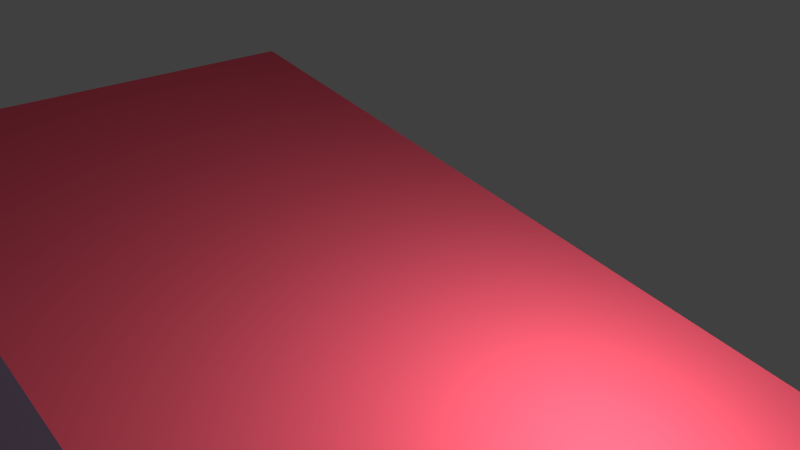 # Source: squared.blend  (saved by Blender 2.56.0; exported with 4.5.12 LTS)
import bpy
from mathutils import Matrix  # noqa: F401  (used for matrix-valued properties, if any)

bpy.ops.wm.read_factory_settings(use_empty=True)
scene = bpy.context.scene
scene.name = 'Scene'

# ---- collections
col_collection_1 = bpy.data.collections.new('Collection 1'); scene.collection.children.link(col_collection_1)

# ---- materials (node trees are filled in below, after node groups)
mat_material = bpy.data.materials.new('Material')
mat_material.alpha_threshold = 0.0
mat_material.use_transparent_shadow = False
mat_material.diffuse_color = (0.8, 0.179, 0.23, 1.0)
mat_material.roughness = 0.5
mat_material.line_color = (0.0, 0.0, 0.0, 1.0)
mat_material_002 = bpy.data.materials.new('Material.002')
mat_material_002.alpha_threshold = 0.0
mat_material_002.use_transparent_shadow = False
mat_material_002.diffuse_color = (0.1704, 0.1322, 0.8, 1.0)
mat_material_002.roughness = 0.5
mat_material_002.line_color = (0.0, 0.0, 0.0, 1.0)
mat_material_001 = bpy.data.materials.new('Material.001')
mat_material_001.alpha_threshold = 0.0
mat_material_001.use_transparent_shadow = False
mat_material_001.diffuse_color = (0.1787, 0.2254, 0.8, 1.0)
mat_material_001.roughness = 0.5
mat_material_001.line_color = (0.0, 0.0, 0.0, 1.0)
mat_battistrada = bpy.data.materials.new('battistrada')
mat_battistrada.alpha_threshold = 0.0
mat_battistrada.use_transparent_shadow = False
mat_battistrada.diffuse_color = (0.8, 0.1381, 0.1279, 1.0)
mat_battistrada.roughness = 0.5
mat_battistrada.line_color = (0.0, 0.0, 0.0, 1.0)
mat_material_003 = bpy.data.materials.new('Material.003')
mat_material_003.alpha_threshold = 0.0
mat_material_003.use_transparent_shadow = False
mat_material_003.diffuse_color = (0.1161, 0.8, 0.08908, 1.0)
mat_material_003.roughness = 0.5
mat_material_003.line_color = (0.0, 0.0, 0.0, 1.0)
mat_material_004 = bpy.data.materials.new('Material.004')
mat_material_004.alpha_threshold = 0.0
mat_material_004.use_transparent_shadow = False
mat_material_004.diffuse_color = (0.1748, 0.8, 0.1417, 1.0)
mat_material_004.roughness = 0.5
mat_material_004.line_color = (0.0, 0.0, 0.0, 1.0)
mat_white = bpy.data.materials.new('white')
mat_white.alpha_threshold = 0.0
mat_white.use_transparent_shadow = False
mat_white.diffuse_color = (0.7298, 0.5361, 0.8, 1.0)
mat_white.roughness = 0.5
mat_white.line_color = (0.0, 0.0, 0.0, 1.0)
mat_white_001 = bpy.data.materials.new('white.001')
mat_white_001.alpha_threshold = 0.0
mat_white_001.use_transparent_shadow = False
mat_white_001.diffuse_color = (0.8, 0.09398, 0.145, 1.0)
mat_white_001.roughness = 0.5
mat_white_001.line_color = (0.0, 0.0, 0.0, 1.0)

# ---- material node trees

# ---- world
world_world = bpy.data.worlds.new('World'); scene.world = world_world
world_world.color = (0.05088, 0.05088, 0.05088)
world_world.use_sun_shadow = False
world_world.sun_shadow_jitter_overblur = 0.0
world_world.cycles.sampling_method = 'MANUAL'
world_world.cycles.sample_map_resolution = 256

# ---- cameras
cam_camera = bpy.data.cameras.new('Camera')
cam_camera.clip_end = 100.0
cam_camera.lens = 35.0
cam_camera.ortho_scale = 7.314
cam_camera.dof.focus_distance = 0.0
cam_camera.dof.aperture_fstop = 128.0

# ---- lights
light_lamp = bpy.data.lights.new('Lamp', 'POINT')
light_lamp.transmission_factor = 0.0
light_lamp.cutoff_distance = 30.0
light_lamp.energy = 100.0
light_lamp.shadow_buffer_clip_start = 1.001
light_lamp.shadow_soft_size = 1.0
light_lamp.shadow_maximum_resolution = 0.006
light_lamp.use_absolute_resolution = True
light_lamp.cycles.use_multiple_importance_sampling = False

# ---- meshes
me_cylinder_000 = bpy.data.meshes.new('Cylinder.000')
me_cylinder_000.from_pydata([(0.0, 0.1304, -0.5), (0.09755, 0.1304, -0.4904), (0.1913, 0.1304, -0.4619), (0.2778, 0.1304, -0.4157), (0.3536, 0.1304, -0.3536), (0.4157, 0.1304, -0.2778), (0.4619, 0.1304, -0.1913), (0.4904, 0.1304, -0.09755), (0.5, 0.1304, -4.47e-07), (0.4904, 0.1304, 0.09754), (0.4619, 0.1304, 0.1913), (0.4157, 0.1304, 0.2778), (0.3536, 0.1304, 0.3536), (0.2778, 0.1304, 0.4157), (0.1913, 0.1304, 0.4619), (0.09755, 0.1304, 0.4904), (-1.192e-07, 0.1304, 0.5), (-0.09755, 0.1304, 0.4904), (-0.1913, 0.1304, 0.4619), (-0.2778, 0.1304, 0.4157), (-0.3536, 0.1304, 0.3536), (-0.4157, 0.1304, 0.2778), (-0.4619, 0.1304, 0.1913), (-0.4904, 0.1304, 0.09754), (-0.5, 0.1304, -8.941e-07), (-0.4904, 0.1304, -0.09755), (-0.4619, 0.1304, -0.1913), (-0.4157, 0.1304, -0.2778), (-0.3536, 0.1304, -0.3536), (-0.2778, 0.1304, -0.4157), (-0.1913, 0.1304, -0.4619), (-0.09754, 0.1304, -0.4904), (8.345e-07, -0.1304, -0.5), (0.09755, -0.1304, -0.4904), (0.1913, -0.1304, -0.4619), (0.2778, -0.1304, -0.4157), (0.3536, -0.1304, -0.3536), (0.4157, -0.1304, -0.2778), (0.4619, -0.1304, -0.1913), (0.4904, -0.1304, -0.09754), (0.5, -0.1304, 8.047e-07), (0.4904, -0.1304, 0.09755), (0.4619, -0.1304, 0.1913), (0.4157, -0.1304, 0.2778), (0.3536, -0.1304, 0.3536), (0.2778, -0.1304, 0.4157), (0.1913, -0.1304, 0.4619), (0.09755, -0.1304, 0.4904), (4.768e-07, -0.1304, 0.5), (-0.09754, -0.1304, 0.4904), (-0.1913, -0.1304, 0.4619), (-0.2778, -0.1304, 0.4157), (-0.3536, -0.1304, 0.3536), (-0.4157, -0.1304, 0.2778), (-0.4619, -0.1304, 0.1913), (-0.4904, -0.1304, 0.09755), (-0.5, -0.1304, 1.729e-06), (-0.4904, -0.1304, -0.09754), (-0.4619, -0.1304, -0.1913), (-0.4157, -0.1304, -0.2778), (-0.3536, -0.1304, -0.3536), (-0.2778, -0.1304, -0.4157), (-0.1913, -0.1304, -0.4619), (-0.09755, -0.1304, -0.4904), (0.0, 0.1304, -4.172e-07), (0.0, -0.1304, -3.576e-07)], [], [(64, 0, 1), (65, 33, 32), (64, 1, 2), (65, 34, 33), (64, 2, 3), (65, 35, 34), (64, 3, 4), (65, 36, 35), (64, 4, 5), (65, 37, 36), (64, 5, 6), (65, 38, 37), (64, 6, 7), (65, 39, 38), (64, 7, 8), (65, 40, 39), (64, 8, 9), (65, 41, 40), (64, 9, 10), (65, 42, 41), (64, 10, 11), (65, 43, 42), (64, 11, 12), (65, 44, 43), (64, 12, 13), (65, 45, 44), (64, 13, 14), (65, 46, 45), (64, 14, 15), (65, 47, 46), (64, 15, 16), (65, 48, 47), (64, 16, 17), (65, 49, 48), (64, 17, 18), (65, 50, 49), (64, 18, 19), (65, 51, 50), (64, 19, 20), (65, 52, 51), (64, 20, 21), (65, 53, 52), (64, 21, 22), (65, 54, 53), (64, 22, 23), (65, 55, 54), (64, 23, 24), (65, 56, 55), (64, 24, 25), (65, 57, 56), (64, 25, 26), (65, 58, 57), (64, 26, 27), (65, 59, 58), (64, 27, 28), (65, 60, 59), (64, 28, 29), (65, 61, 60), (64, 29, 30), (65, 62, 61), (64, 30, 31), (65, 63, 62), (31, 0, 64), (65, 32, 63), (0, 32, 33, 1), (1, 33, 34, 2), (2, 34, 35, 3), (3, 35, 36, 4), (4, 36, 37, 5), (5, 37, 38, 6), (6, 38, 39, 7), (7, 39, 40, 8), (8, 40, 41, 9), (9, 41, 42, 10), (10, 42, 43, 11), (11, 43, 44, 12), (12, 44, 45, 13), (13, 45, 46, 14), (14, 46, 47, 15), (15, 47, 48, 16), (16, 48, 49, 17), (17, 49, 50, 18), (18, 50, 51, 19), (19, 51, 52, 20), (20, 52, 53, 21), (21, 53, 54, 22), (22, 54, 55, 23), (23, 55, 56, 24), (24, 56, 57, 25), (25, 57, 58, 26), (26, 58, 59, 27), (27, 59, 60, 28), (28, 60, 61, 29), (29, 61, 62, 30), (30, 62, 63, 31), (32, 0, 31, 63)])
me_cylinder_000.polygons.foreach_set('material_index', [0, 0, 0, 0, 0, 0, 0, 0, 0, 0, 0, 0, 0, 0, 0, 0, 0, 0, 0, 0, 0, 0, 0, 0, 0, 0, 0, 0, 0, 0, 0, 0, 0, 0, 0, 0, 0, 0, 0, 0, 0, 0, 0, 0, 0, 0, 0, 0, 0, 0, 0, 0, 0, 0, 0, 0, 0, 0, 0, 0, 0, 0, 0, 0, 1, 1, 1, 1, 1, 1, 1, 1, 1, 1, 1, 1, 1, 1, 1, 1, 1, 1, 1, 1, 1, 1, 1, 1, 1, 1, 1, 1, 1, 1, 1, 1])
me_cylinder_000.materials.append(mat_material)
me_cylinder_000.materials.append(mat_material_002)
me_cylinder_000.use_remesh_preserve_volume = False
me_cylinder_000.use_remesh_preserve_attributes = False
me_cylinder_000.use_mirror_vertex_groups = False
me_cylinder_000.update()
me_cylinder_005 = bpy.data.meshes.new('Cylinder.005')
me_cylinder_005.from_pydata([(0.0, 0.1242, -0.5), (0.09755, 0.1242, -0.4904), (0.1913, 0.1242, -0.4619), (0.2778, 0.1242, -0.4157), (0.3536, 0.1242, -0.3536), (0.4157, 0.1242, -0.2778), (0.4619, 0.1242, -0.1913), (0.4904, 0.1242, -0.09755), (0.5, 0.1242, -4.47e-07), (0.4904, 0.1242, 0.09754), (0.4619, 0.1242, 0.1913), (0.4157, 0.1242, 0.2778), (0.3536, 0.1242, 0.3536), (0.2778, 0.1242, 0.4157), (0.1913, 0.1242, 0.4619), (0.09755, 0.1242, 0.4904), (-1.192e-07, 0.1242, 0.5), (-0.09755, 0.1242, 0.4904), (-0.1913, 0.1242, 0.4619), (-0.2778, 0.1242, 0.4157), (-0.3536, 0.1242, 0.3536), (-0.4157, 0.1242, 0.2778), (-0.4619, 0.1242, 0.1913), (-0.4904, 0.1242, 0.09754), (-0.5, 0.1242, -8.941e-07), (-0.4904, 0.1242, -0.09755), (-0.4619, 0.1242, -0.1913), (-0.4157, 0.1242, -0.2778), (-0.3536, 0.1242, -0.3536), (-0.2778, 0.1242, -0.4157), (-0.1913, 0.1242, -0.4619), (-0.09754, 0.1242, -0.4904), (8.345e-07, -0.1241, -0.5), (0.09755, -0.1241, -0.4904), (0.1913, -0.1241, -0.4619), (0.2778, -0.1241, -0.4157), (0.3536, -0.1241, -0.3536), (0.4157, -0.1241, -0.2778), (0.4619, -0.1241, -0.1913), (0.4904, -0.1241, -0.09754), (0.5, -0.1241, 8.047e-07), (0.4904, -0.1241, 0.09755), (0.4619, -0.1241, 0.1913), (0.4157, -0.1241, 0.2778), (0.3536, -0.1241, 0.3536), (0.2778, -0.1241, 0.4157), (0.1913, -0.1241, 0.4619), (0.09755, -0.1241, 0.4904), (4.768e-07, -0.1241, 0.5), (-0.09754, -0.1241, 0.4904), (-0.1913, -0.1241, 0.4619), (-0.2778, -0.1241, 0.4157), (-0.3536, -0.1241, 0.3536), (-0.4157, -0.1241, 0.2778), (-0.4619, -0.1241, 0.1913), (-0.4904, -0.1241, 0.09755), (-0.5, -0.1241, 1.729e-06), (-0.4904, -0.1241, -0.09754), (-0.4619, -0.1241, -0.1913), (-0.4157, -0.1241, -0.2778), (-0.3536, -0.1241, -0.3536), (-0.2778, -0.1241, -0.4157), (-0.1913, -0.1241, -0.4619), (-0.09755, -0.1241, -0.4904), (0.0, 0.1967, -4.172e-07), (0.0, -0.1999, -3.576e-07)], [], [(64, 0, 1), (65, 33, 32), (64, 1, 2), (65, 34, 33), (64, 2, 3), (65, 35, 34), (64, 3, 4), (65, 36, 35), (64, 4, 5), (65, 37, 36), (64, 5, 6), (65, 38, 37), (64, 6, 7), (65, 39, 38), (64, 7, 8), (65, 40, 39), (64, 8, 9), (65, 41, 40), (64, 9, 10), (65, 42, 41), (64, 10, 11), (65, 43, 42), (64, 11, 12), (65, 44, 43), (64, 12, 13), (65, 45, 44), (64, 13, 14), (65, 46, 45), (64, 14, 15), (65, 47, 46), (64, 15, 16), (65, 48, 47), (64, 16, 17), (65, 49, 48), (64, 17, 18), (65, 50, 49), (64, 18, 19), (65, 51, 50), (64, 19, 20), (65, 52, 51), (64, 20, 21), (65, 53, 52), (64, 21, 22), (65, 54, 53), (64, 22, 23), (65, 55, 54), (64, 23, 24), (65, 56, 55), (64, 24, 25), (65, 57, 56), (64, 25, 26), (65, 58, 57), (64, 26, 27), (65, 59, 58), (64, 27, 28), (65, 60, 59), (64, 28, 29), (65, 61, 60), (64, 29, 30), (65, 62, 61), (64, 30, 31), (65, 63, 62), (31, 0, 64), (65, 32, 63), (0, 32, 33, 1), (1, 33, 34, 2), (2, 34, 35, 3), (3, 35, 36, 4), (4, 36, 37, 5), (5, 37, 38, 6), (6, 38, 39, 7), (7, 39, 40, 8), (8, 40, 41, 9), (9, 41, 42, 10), (10, 42, 43, 11), (11, 43, 44, 12), (12, 44, 45, 13), (13, 45, 46, 14), (14, 46, 47, 15), (15, 47, 48, 16), (16, 48, 49, 17), (17, 49, 50, 18), (18, 50, 51, 19), (19, 51, 52, 20), (20, 52, 53, 21), (21, 53, 54, 22), (22, 54, 55, 23), (23, 55, 56, 24), (24, 56, 57, 25), (25, 57, 58, 26), (26, 58, 59, 27), (27, 59, 60, 28), (28, 60, 61, 29), (29, 61, 62, 30), (30, 62, 63, 31), (32, 0, 31, 63)])
me_cylinder_005.polygons.foreach_set('material_index', [0, 0, 0, 0, 0, 0, 0, 0, 0, 0, 0, 0, 0, 0, 0, 0, 0, 0, 0, 0, 0, 0, 0, 0, 0, 0, 0, 0, 0, 0, 0, 0, 0, 0, 0, 0, 0, 0, 0, 0, 0, 0, 0, 0, 0, 0, 0, 0, 0, 0, 0, 0, 0, 0, 0, 0, 0, 0, 0, 0, 0, 0, 0, 0, 1, 1, 1, 1, 1, 1, 1, 1, 1, 1, 1, 1, 1, 1, 1, 1, 1, 1, 1, 1, 1, 1, 1, 1, 1, 1, 1, 1, 1, 1, 1, 1])
me_cylinder_005.materials.append(mat_material_001)
me_cylinder_005.materials.append(mat_battistrada)
me_cylinder_005.use_remesh_preserve_volume = False
me_cylinder_005.use_remesh_preserve_attributes = False
me_cylinder_005.use_mirror_vertex_groups = False
me_cylinder_005.update()
me_cylinder_004 = bpy.data.meshes.new('Cylinder.004')
me_cylinder_004.from_pydata([(3.632e-08, 0.1126, -0.5), (0.09755, 0.1126, -0.4904), (0.1913, 0.1126, -0.4619), (0.2778, 0.1126, -0.4157), (0.3536, 0.1126, -0.3536), (0.4157, 0.1126, -0.2778), (0.4619, 0.1126, -0.1913), (0.4904, 0.1126, -0.09755), (0.5, 0.1126, -4.47e-07), (0.4904, 0.1126, 0.09754), (0.4619, 0.1126, 0.1913), (0.4157, 0.1126, 0.2778), (0.3536, 0.1126, 0.3536), (0.2778, 0.1126, 0.4157), (0.1913, 0.1126, 0.4619), (0.09755, 0.1126, 0.4904), (-8.289e-08, 0.1126, 0.5), (-0.09755, 0.1126, 0.4904), (-0.1913, 0.1126, 0.4619), (-0.2778, 0.1126, 0.4157), (-0.3536, 0.1126, 0.3536), (-0.4157, 0.1126, 0.2778), (-0.4619, 0.1126, 0.1913), (-0.4904, 0.1126, 0.09754), (-0.5, 0.1126, -8.941e-07), (-0.4904, 0.1126, -0.09755), (-0.4619, 0.1126, -0.1913), (-0.4157, 0.1126, -0.2778), (-0.3536, 0.1126, -0.3536), (-0.2778, 0.1126, -0.4157), (-0.1913, 0.1126, -0.4619), (-0.09754, 0.1126, -0.4904), (8.708e-07, -0.1126, -0.5), (0.09755, -0.1126, -0.4904), (0.1913, -0.1126, -0.4619), (0.2778, -0.1126, -0.4157), (0.3536, -0.1126, -0.3536), (0.4157, -0.1126, -0.2778), (0.4619, -0.1126, -0.1913), (0.4904, -0.1126, -0.09754), (0.5, -0.1126, 8.047e-07), (0.4904, -0.1126, 0.09755), (0.4619, -0.1126, 0.1913), (0.4157, -0.1126, 0.2778), (0.3536, -0.1126, 0.3536), (0.2778, -0.1126, 0.4157), (0.1913, -0.1126, 0.4619), (0.09755, -0.1126, 0.4904), (5.132e-07, -0.1126, 0.5), (-0.09754, -0.1126, 0.4904), (-0.1913, -0.1126, 0.4619), (-0.2778, -0.1126, 0.4157), (-0.3536, -0.1126, 0.3536), (-0.4157, -0.1126, 0.2778), (-0.4619, -0.1126, 0.1913), (-0.4904, -0.1126, 0.09755), (-0.5, -0.1126, 1.729e-06), (-0.4904, -0.1126, -0.09754), (-0.4619, -0.1126, -0.1913), (-0.4157, -0.1126, -0.2778), (-0.3536, -0.1126, -0.3536), (-0.2778, -0.1126, -0.4157), (-0.1913, -0.1126, -0.4619), (-0.09755, -0.1126, -0.4904), (3.632e-08, 0.1126, -4.172e-07), (3.632e-08, -0.1126, -3.576e-07)], [], [(64, 0, 1), (65, 33, 32), (64, 1, 2), (65, 34, 33), (64, 2, 3), (65, 35, 34), (64, 3, 4), (65, 36, 35), (64, 4, 5), (65, 37, 36), (64, 5, 6), (65, 38, 37), (64, 6, 7), (65, 39, 38), (64, 7, 8), (65, 40, 39), (64, 8, 9), (65, 41, 40), (64, 9, 10), (65, 42, 41), (64, 10, 11), (65, 43, 42), (64, 11, 12), (65, 44, 43), (64, 12, 13), (65, 45, 44), (64, 13, 14), (65, 46, 45), (64, 14, 15), (65, 47, 46), (64, 15, 16), (65, 48, 47), (64, 16, 17), (65, 49, 48), (64, 17, 18), (65, 50, 49), (64, 18, 19), (65, 51, 50), (64, 19, 20), (65, 52, 51), (64, 20, 21), (65, 53, 52), (64, 21, 22), (65, 54, 53), (64, 22, 23), (65, 55, 54), (64, 23, 24), (65, 56, 55), (64, 24, 25), (65, 57, 56), (64, 25, 26), (65, 58, 57), (64, 26, 27), (65, 59, 58), (64, 27, 28), (65, 60, 59), (64, 28, 29), (65, 61, 60), (64, 29, 30), (65, 62, 61), (64, 30, 31), (65, 63, 62), (31, 0, 64), (65, 32, 63), (0, 32, 33, 1), (1, 33, 34, 2), (2, 34, 35, 3), (3, 35, 36, 4), (4, 36, 37, 5), (5, 37, 38, 6), (6, 38, 39, 7), (7, 39, 40, 8), (8, 40, 41, 9), (9, 41, 42, 10), (10, 42, 43, 11), (11, 43, 44, 12), (12, 44, 45, 13), (13, 45, 46, 14), (14, 46, 47, 15), (15, 47, 48, 16), (16, 48, 49, 17), (17, 49, 50, 18), (18, 50, 51, 19), (19, 51, 52, 20), (20, 52, 53, 21), (21, 53, 54, 22), (22, 54, 55, 23), (23, 55, 56, 24), (24, 56, 57, 25), (25, 57, 58, 26), (26, 58, 59, 27), (27, 59, 60, 28), (28, 60, 61, 29), (29, 61, 62, 30), (30, 62, 63, 31), (32, 0, 31, 63)])
me_cylinder_004.polygons.foreach_set('material_index', [1, 1, 1, 1, 1, 1, 1, 1, 1, 1, 1, 1, 1, 1, 1, 1, 1, 1, 1, 1, 1, 1, 1, 1, 1, 1, 1, 1, 1, 1, 1, 1, 1, 1, 1, 1, 1, 1, 1, 1, 1, 1, 1, 1, 1, 1, 1, 1, 1, 1, 1, 1, 1, 1, 1, 1, 1, 1, 1, 1, 1, 1, 1, 1, 0, 0, 0, 0, 0, 0, 0, 0, 0, 0, 0, 0, 0, 0, 0, 0, 0, 0, 0, 0, 0, 0, 0, 0, 0, 0, 0, 0, 0, 0, 0, 0])
me_cylinder_004.materials.append(mat_material)
me_cylinder_004.materials.append(mat_material_003)
me_cylinder_004.use_remesh_preserve_volume = False
me_cylinder_004.use_remesh_preserve_attributes = False
me_cylinder_004.use_mirror_vertex_groups = False
me_cylinder_004.update()
me_cylinder_001 = bpy.data.meshes.new('Cylinder.001')
me_cylinder_001.from_pydata([(0.0, 0.5205, -0.5), (0.09755, 0.5205, -0.4904), (0.1913, 0.5205, -0.4619), (0.2778, 0.5205, -0.4157), (0.3536, 0.5205, -0.3536), (0.4157, 0.5205, -0.2778), (0.4619, 0.5205, -0.1913), (0.4904, 0.5205, -0.09755), (0.5, 0.5205, -4.47e-07), (0.4904, 0.5205, 0.09754), (0.4619, 0.5205, 0.1913), (0.4157, 0.5205, 0.2778), (0.3536, 0.5205, 0.3536), (0.2778, 0.5205, 0.4157), (0.1913, 0.5205, 0.4619), (0.09755, 0.5205, 0.4904), (-1.192e-07, 0.5205, 0.5), (-0.09755, 0.5205, 0.4904), (-0.1913, 0.5205, 0.4619), (-0.2778, 0.5205, 0.4157), (-0.3536, 0.5205, 0.3536), (-0.4157, 0.5205, 0.2778), (-0.4619, 0.5205, 0.1913), (-0.4904, 0.5205, 0.09754), (-0.5, 0.5205, -8.941e-07), (-0.4904, 0.5205, -0.09755), (-0.4619, 0.5205, -0.1913), (-0.4157, 0.5205, -0.2778), (-0.3536, 0.5205, -0.3536), (-0.2778, 0.5205, -0.4157), (-0.1913, 0.5205, -0.4619), (-0.09754, 0.5205, -0.4904), (8.345e-07, -0.5205, -0.5), (0.09755, -0.5205, -0.4904), (0.1913, -0.5205, -0.4619), (0.2778, -0.5205, -0.4157), (0.3536, -0.5205, -0.3536), (0.4157, -0.5205, -0.2778), (0.4619, -0.5205, -0.1913), (0.4904, -0.5205, -0.09754), (0.5, -0.5205, 8.047e-07), (0.4904, -0.5205, 0.09755), (0.4619, -0.5205, 0.1913), (0.4157, -0.5205, 0.2778), (0.3536, -0.5205, 0.3536), (0.2778, -0.5205, 0.4157), (0.1913, -0.5205, 0.4619), (0.09755, -0.5205, 0.4904), (4.768e-07, -0.5205, 0.5), (-0.09754, -0.5205, 0.4904), (-0.1913, -0.5205, 0.4619), (-0.2778, -0.5205, 0.4157), (-0.3536, -0.5205, 0.3536), (-0.4157, -0.5205, 0.2778), (-0.4619, -0.5205, 0.1913), (-0.4904, -0.5205, 0.09755), (-0.5, -0.5205, 1.729e-06), (-0.4904, -0.5205, -0.09754), (-0.4619, -0.5205, -0.1913), (-0.4157, -0.5205, -0.2778), (-0.3536, -0.5205, -0.3536), (-0.2778, -0.5205, -0.4157), (-0.1913, -0.5205, -0.4619), (-0.09755, -0.5205, -0.4904), (0.0, 0.5205, -4.172e-07), (0.0, -0.5205, -3.576e-07)], [], [(64, 0, 1), (65, 33, 32), (64, 1, 2), (65, 34, 33), (64, 2, 3), (65, 35, 34), (64, 3, 4), (65, 36, 35), (64, 4, 5), (65, 37, 36), (64, 5, 6), (65, 38, 37), (64, 6, 7), (65, 39, 38), (64, 7, 8), (65, 40, 39), (64, 8, 9), (65, 41, 40), (64, 9, 10), (65, 42, 41), (64, 10, 11), (65, 43, 42), (64, 11, 12), (65, 44, 43), (64, 12, 13), (65, 45, 44), (64, 13, 14), (65, 46, 45), (64, 14, 15), (65, 47, 46), (64, 15, 16), (65, 48, 47), (64, 16, 17), (65, 49, 48), (64, 17, 18), (65, 50, 49), (64, 18, 19), (65, 51, 50), (64, 19, 20), (65, 52, 51), (64, 20, 21), (65, 53, 52), (64, 21, 22), (65, 54, 53), (64, 22, 23), (65, 55, 54), (64, 23, 24), (65, 56, 55), (64, 24, 25), (65, 57, 56), (64, 25, 26), (65, 58, 57), (64, 26, 27), (65, 59, 58), (64, 27, 28), (65, 60, 59), (64, 28, 29), (65, 61, 60), (64, 29, 30), (65, 62, 61), (64, 30, 31), (65, 63, 62), (31, 0, 64), (65, 32, 63), (0, 32, 33, 1), (1, 33, 34, 2), (2, 34, 35, 3), (3, 35, 36, 4), (4, 36, 37, 5), (5, 37, 38, 6), (6, 38, 39, 7), (7, 39, 40, 8), (8, 40, 41, 9), (9, 41, 42, 10), (10, 42, 43, 11), (11, 43, 44, 12), (12, 44, 45, 13), (13, 45, 46, 14), (14, 46, 47, 15), (15, 47, 48, 16), (16, 48, 49, 17), (17, 49, 50, 18), (18, 50, 51, 19), (19, 51, 52, 20), (20, 52, 53, 21), (21, 53, 54, 22), (22, 54, 55, 23), (23, 55, 56, 24), (24, 56, 57, 25), (25, 57, 58, 26), (26, 58, 59, 27), (27, 59, 60, 28), (28, 60, 61, 29), (29, 61, 62, 30), (30, 62, 63, 31), (32, 0, 31, 63)])
me_cylinder_001.polygons.foreach_set('material_index', [1, 1, 1, 1, 1, 1, 1, 1, 1, 1, 1, 1, 1, 1, 1, 1, 1, 1, 1, 1, 1, 1, 1, 1, 1, 1, 1, 1, 1, 1, 1, 1, 1, 1, 1, 1, 1, 1, 1, 1, 1, 1, 1, 1, 1, 1, 1, 1, 1, 1, 1, 1, 1, 1, 1, 1, 1, 1, 1, 1, 1, 1, 1, 1, 0, 0, 0, 0, 0, 0, 0, 0, 0, 0, 0, 0, 0, 0, 0, 0, 0, 0, 0, 0, 0, 0, 0, 0, 0, 0, 0, 0, 0, 0, 0, 0])
me_cylinder_001.materials.append(mat_material)
me_cylinder_001.materials.append(mat_material_004)
me_cylinder_001.use_remesh_preserve_volume = False
me_cylinder_001.use_remesh_preserve_attributes = False
me_cylinder_001.use_mirror_vertex_groups = False
me_cylinder_001.update()
me_cube = bpy.data.meshes.new('Cube')
me_cube.from_pydata([(2.0, 1.0, -0.5), (2.0, -1.0, -0.5), (-2.0, -1.0, -0.5), (-2.0, 1.0, -0.5), (2.0, 1.0, 0.5), (2.0, -1.0, 0.5), (-2.0, -1.0, 1.359), (-2.0, 1.0, 1.359)], [], [(0, 1, 2, 3), (4, 7, 6, 5), (0, 4, 5, 1), (1, 5, 6, 2), (2, 6, 7, 3), (4, 0, 3, 7)])
me_cube.polygons.foreach_set('material_index', [0, 1, 0, 0, 0, 0])
me_cube.materials.append(mat_white)
me_cube.materials.append(mat_white_001)
me_cube.use_remesh_preserve_volume = False
me_cube.use_remesh_preserve_attributes = False
me_cube.use_mirror_vertex_groups = False
me_cube.update()

# ---- objects
ob_wheel_rr = bpy.data.objects.new('wheel.rr', me_cylinder_000)
ob_wheel_fl = bpy.data.objects.new('wheel.fl', me_cylinder_005)
ob_wheel_fr = bpy.data.objects.new('wheel.fr', me_cylinder_004)
ob_wheel_rl = bpy.data.objects.new('wheel.rl', me_cylinder_001)
ob_cube = bpy.data.objects.new('Cube', me_cube)
ob_lamp = bpy.data.objects.new('Lamp', light_lamp)
ob_camera = bpy.data.objects.new('Camera', cam_camera)

# ---- transforms, parenting, visibility, modifiers, constraints
ob_wheel_rr.location = (-1.5, -1.5, -0.5)
ob_wheel_rr.empty_display_type = 'ARROWS'
ob_wheel_rr.lineart.crease_threshold = 0.0
ob_wheel_fl.location = (1.5, 1.5, -0.5)
ob_wheel_fl.empty_display_type = 'ARROWS'
ob_wheel_fl.lineart.crease_threshold = 0.0
ob_wheel_fr.location = (1.5, -1.5, -0.5)
ob_wheel_fr.empty_display_type = 'ARROWS'
ob_wheel_fr.lineart.crease_threshold = 0.0
ob_wheel_rl.location = (-1.5, 1.5, -0.5)
ob_wheel_rl.scale = (1.0, 0.283, 1.0)
ob_wheel_rl.empty_display_type = 'ARROWS'
ob_wheel_rl.lineart.crease_threshold = 0.0
ob_cube.location = (0.0, 0.0, 0.0)
ob_cube.lock_rotations_4d = False
ob_cube.empty_display_type = 'ARROWS'
ob_cube.lineart.crease_threshold = 0.0
ob_lamp.location = (0.8933, 0.1953, 1.301)
ob_lamp.rotation_euler = (0.6503, 0.05522, 1.866)
ob_lamp.lock_rotations_4d = False
ob_lamp.empty_display_type = 'ARROWS'
ob_lamp.color = (0.0, 0.0, 0.0, 0.0)
ob_lamp.lineart.crease_threshold = 0.0
ob_camera.location = (1.627, -1.424, 2.412)
ob_camera.rotation_euler = (1.109, 0.01082, 0.8149)
ob_camera.scale = (0.2155, 0.2155, 0.2155)
ob_camera.lock_rotations_4d = False
ob_camera.empty_display_type = 'ARROWS'
ob_camera.color = (0.0, 0.0, 0.0, 0.0)
ob_camera.display_type = 'WIRE'
ob_camera.lineart.crease_threshold = 0.0

# ---- collection membership
col_collection_1.objects.link(ob_wheel_rr)
col_collection_1.objects.link(ob_wheel_fl)
col_collection_1.objects.link(ob_wheel_fr)
col_collection_1.objects.link(ob_wheel_rl)
col_collection_1.objects.link(ob_cube)
col_collection_1.objects.link(ob_lamp)
col_collection_1.objects.link(ob_camera)

# ---- scene / render settings (as saved in the file)
scene.camera = ob_camera
scene.frame_start = 1; scene.frame_end = 250; scene.frame_set(33)
scene.render.engine = 'BLENDER_EEVEE_NEXT'
scene.render.image_settings.color_mode = 'RGB'
scene.render.image_settings.compression = 90
scene.render.resolution_percentage = 50
scene.render.dither_intensity = 0.0
scene.render.bake_margin = 2
scene.render.bake_bias = 0.0
scene.cycles.use_denoising = False
scene.cycles.samples = 10
scene.cycles.sampling_pattern = 'TABULATED_SOBOL'
scene.cycles.light_sampling_threshold = 0.0
scene.cycles.use_adaptive_sampling = False
scene.cycles.use_light_tree = False
scene.cycles.blur_glossy = 0.0
scene.cycles.volume_bounces = 1
scene.cycles.pixel_filter_type = 'GAUSSIAN'
scene.cycles.sample_clamp_indirect = 0.0
scene.view_settings.view_transform = 'Standard'
bpy.context.view_layer.update()
